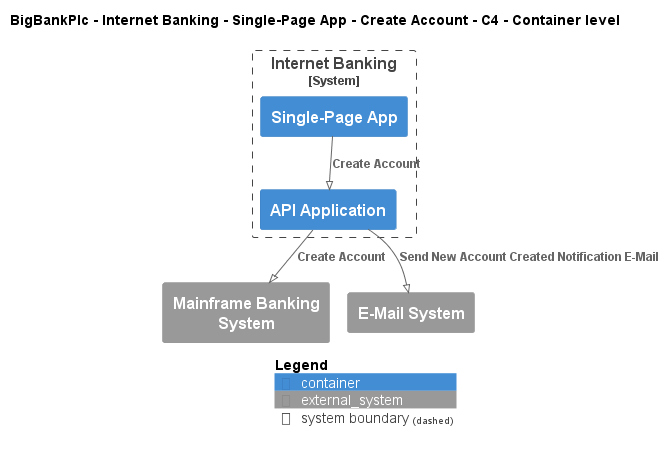

The diagram above was rendered by PlantUML. Its source (embedded in the PNG):
@startuml
!pragma layout smetana
!include ..\..\..\..\..\..\..\.c4s\C4_Container.puml

AddElementTag("c4interflow:lifecycle:new", $bgColor=green, $fontColor=#ffffff, $borderColor=green, $shadowing="False")
AddElementTag("c4interflow:lifecycle:changed", $bgColor=orange, $fontColor=#ffffff, $borderColor=orange, $shadowing="False")
AddElementTag("c4interflow:lifecycle:removed", $bgColor=red, $fontColor=#ffffff, $borderColor=red, $shadowing="False")

AddRelTag("c4interflow:lifecycle:new", $textColor=green, $lineColor=green)
AddRelTag("c4interflow:lifecycle:changed", $textColor=orange, $lineColor=orange)
AddRelTag("c4interflow:lifecycle:removed", $textColor=red, $lineColor=red)

SHOW_PERSON_PORTRAIT()
LAYOUT_TOP_DOWN()

skinparam linetype polyline

title BigBankPlc - Internet Banking - Single-Page App - Create Account - C4 - Container level


System_Boundary(BigBankPlc.SoftwareSystems.InternetBanking, "Internet Banking") {
    Container(BigBankPlc.SoftwareSystems.InternetBanking.Containers.SinglePageApp, "Single-Page App", "", "")
    Container(BigBankPlc.SoftwareSystems.InternetBanking.Containers.APIApplication, "API Application", "", "")
}
System_Ext(BigBankPlc.SoftwareSystems.MainframeBankingSystem, "Mainframe Banking System", "")
System_Ext(BigBankPlc.SoftwareSystems.EMailSystem, "E-Mail System", "")

Rel(BigBankPlc.SoftwareSystems.InternetBanking.Containers.SinglePageApp, BigBankPlc.SoftwareSystems.InternetBanking.Containers.APIApplication, "Create Account")
Rel(BigBankPlc.SoftwareSystems.InternetBanking.Containers.APIApplication, BigBankPlc.SoftwareSystems.MainframeBankingSystem, "Create Account")
Rel(BigBankPlc.SoftwareSystems.InternetBanking.Containers.APIApplication, BigBankPlc.SoftwareSystems.EMailSystem, "Send New Account Created Notification E-Mail")


SHOW_LEGEND()
@enduml